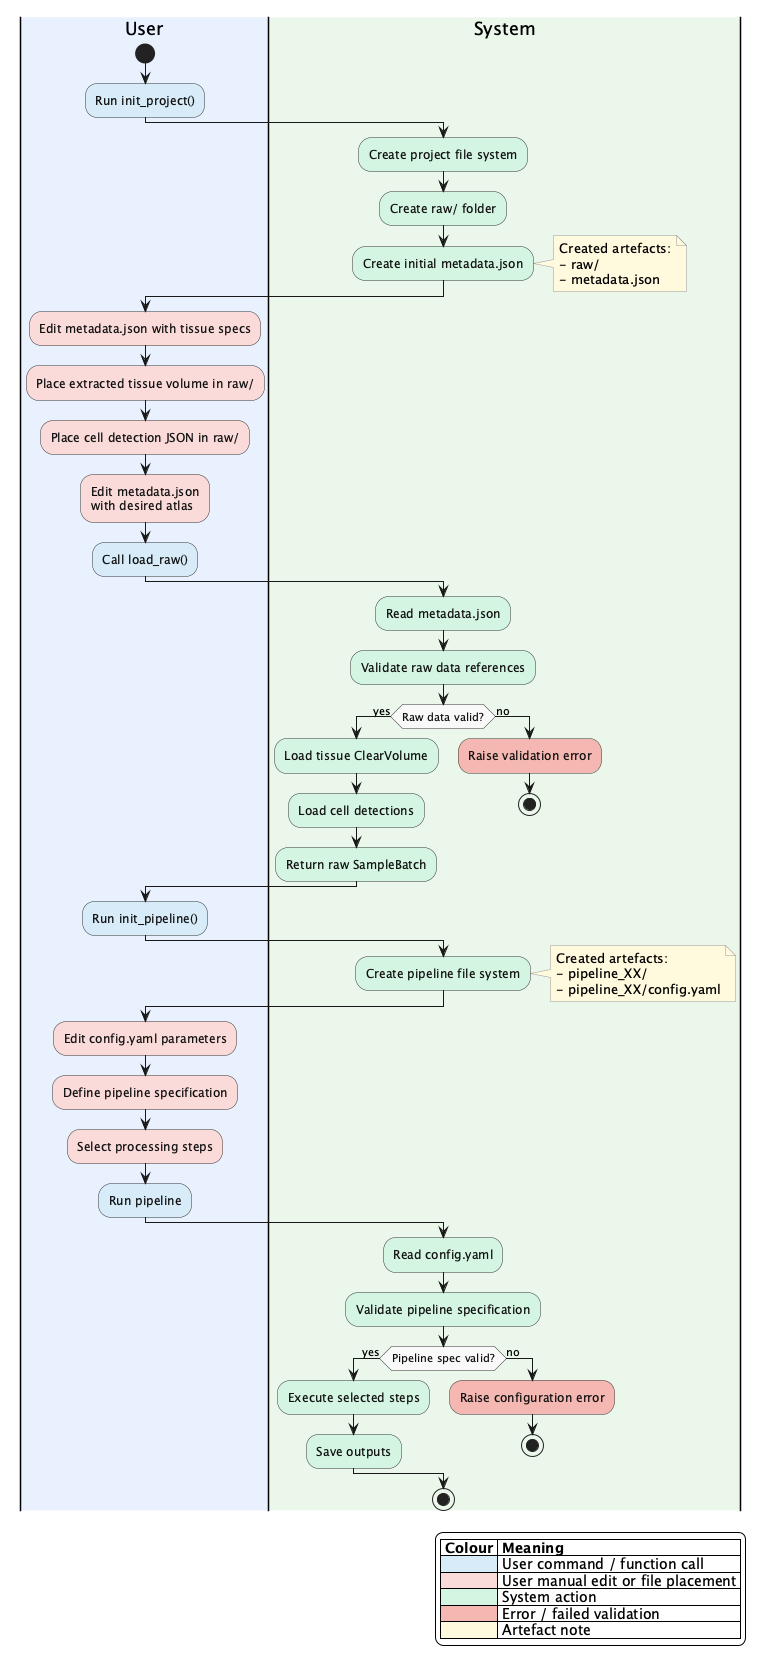

The diagram above was rendered by PlantUML. Its source (embedded in the PNG):
@startuml

skinparam backgroundColor #FFFFFF
skinparam activity {
    BackgroundColor #F8F8F8
    BorderColor #333333
    FontColor #111111
}
skinparam note {
    BackgroundColor #FFF8DC
    BorderColor #999999
}

legend right
|= Colour |= Meaning |
|<#D6EAF8> | User command / function call |
|<#FADBD8> | User manual edit or file placement |
|<#D5F5E3> | System action |
|<#F5B7B1> | Error / failed validation |
|<#FFF8DC> | Artefact note |
endlegend

|#E8F1FF|User|
start
:Run init_project(); <<#D6EAF8>>

|#EAF7EA|System|
:Create project file system; <<#D5F5E3>>
:Create raw/ folder; <<#D5F5E3>>
:Create initial metadata.json; <<#D5F5E3>>

note right
Created artefacts:
- raw/
- metadata.json
end note

|#E8F1FF|User|
:Edit metadata.json with tissue specs; <<#FADBD8>>
:Place extracted tissue volume in raw/; <<#FADBD8>>
:Place cell detection JSON in raw/; <<#FADBD8>>
:Edit metadata.json\nwith desired atlas; <<#FADBD8>>
:Call load_raw(); <<#D6EAF8>>

|#EAF7EA|System|
:Read metadata.json; <<#D5F5E3>>
:Validate raw data references; <<#D5F5E3>>

if (Raw data valid?) then (yes)
    :Load tissue ClearVolume; <<#D5F5E3>>
    :Load cell detections; <<#D5F5E3>>
    :Return raw SampleBatch; <<#D5F5E3>>
else (no)
    :Raise validation error; <<#F5B7B1>>
    stop
endif

|#E8F1FF|User|
:Run init_pipeline(); <<#D6EAF8>>

|#EAF7EA|System|
:Create pipeline file system; <<#D5F5E3>>

note right
Created artefacts:
- pipeline_XX/
- pipeline_XX/config.yaml
end note

|#E8F1FF|User|
:Edit config.yaml parameters; <<#FADBD8>>
:Define pipeline specification; <<#FADBD8>>
:Select processing steps; <<#FADBD8>>
:Run pipeline; <<#D6EAF8>>

|#EAF7EA|System|
:Read config.yaml; <<#D5F5E3>>
:Validate pipeline specification; <<#D5F5E3>>

if (Pipeline spec valid?) then (yes)
    :Execute selected steps; <<#D5F5E3>>
    :Save outputs; <<#D5F5E3>>
else (no)
    :Raise configuration error; <<#F5B7B1>>
    stop
endif

stop
@enduml